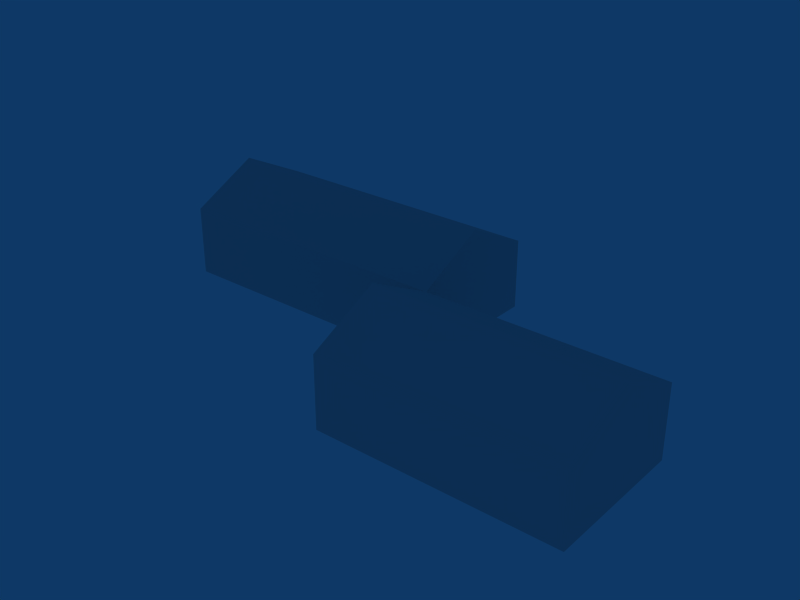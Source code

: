 # Source: ebfn_building_ref_024.blend  (saved by Blender 2.79.0; exported with 4.5.12 LTS)
import bpy
from mathutils import Matrix  # noqa: F401  (used for matrix-valued properties, if any)

bpy.ops.wm.read_factory_settings(use_empty=True)
scene = bpy.context.scene
scene.name = 'Scene'

# ---- collections
col_collection_1 = bpy.data.collections.new('Collection 1'); scene.collection.children.link(col_collection_1)

# ---- materials (node trees are filled in below, after node groups)
mat_material = bpy.data.materials.new('Material')
mat_material.alpha_threshold = 0.0
mat_material.roughness = 0.5

# ---- material node trees

# ---- world
world_world = bpy.data.worlds.new('World'); scene.world = world_world
world_world.color = (0.05656, 0.2208, 0.4)
world_world.use_sun_shadow = False
world_world.sun_shadow_jitter_overblur = 0.0
world_world.cycles.sampling_method = 'NONE'
world_world.cycles.sample_map_resolution = 256

# ---- meshes
me_cube_002 = bpy.data.meshes.new('Cube.002')
me_cube_002.from_pydata([(12.5, 6.0, -1.0), (12.5, -6.0, -1.0), (-12.5, -6.0, -1.0), (-12.5, 6.0, -1.0), (12.5, 6.0, 5.0), (12.5, -6.0, 5.0), (-12.5, -6.0, 5.0), (-12.5, 6.0, 5.0), (12.5, -3.338e-06, 8.0), (-12.5, 9.537e-07, 8.0)], [], [(0, 4, 5, 1), (1, 5, 6, 2), (2, 6, 7, 3), (4, 0, 3, 7), (4, 7, 9, 8), (7, 6, 9), (6, 5, 8, 9), (5, 4, 8)])
_uv = me_cube_002.uv_layers.new(name='UVTex')
_uv.uv.foreach_set('vector', [0.2812, 0.7812, 0.4688, 0.7812, 0.4688, 0.9688, 0.2812, 0.9688, 0.2812, 0.7812, 0.4688, 0.7812, 0.4688, 0.9688, 0.2812, 0.9688, 0.2812, 0.7812, 0.4688, 0.7812, 0.4688, 0.9688, 0.2812, 0.9688, 0.2812, 0.7812, 0.4688, 0.7812, 0.4688, 0.9688, 0.2812, 0.9688, 0.7812, 0.7812, 0.9688, 0.7812, 0.9688, 0.9688, 0.7812, 0.9688, 0.2812, 0.7812, 0.4688, 0.7812, 0.4688, 0.9688, 0.7812, 0.7812, 0.9688, 0.7812, 0.9688, 0.9688, 0.7812, 0.9688, 0.2812, 0.7812, 0.4688, 0.7812, 0.4688, 0.9688])
me_cube_002.materials.append(mat_material)
me_cube_002.use_remesh_preserve_volume = False
me_cube_002.use_remesh_preserve_attributes = False
me_cube_002.use_mirror_vertex_groups = False
me_cube_002.update()
me_cube_001 = bpy.data.meshes.new('Cube.001')
me_cube_001.from_pydata([(10.0, 6.0, -1.0), (10.0, -6.0, -1.0), (-10.0, -6.0, -1.0), (-10.0, 6.0, -1.0), (10.0, 6.0, 5.0), (10.0, -6.0, 5.0), (-10.0, -6.0, 5.0), (-10.0, 6.0, 5.0), (10.0, -3.338e-06, 8.0), (-10.0, 9.537e-07, 8.0)], [], [(0, 4, 5, 1), (1, 5, 6, 2), (2, 6, 7, 3), (4, 0, 3, 7), (4, 7, 9, 8), (7, 6, 9), (6, 5, 8, 9), (5, 4, 8)])
_uv = me_cube_001.uv_layers.new(name='UVTex')
_uv.uv.foreach_set('vector', [0.2812, 0.7812, 0.4688, 0.7812, 0.4688, 0.9688, 0.2812, 0.9688, 0.2812, 0.7812, 0.4688, 0.7812, 0.4688, 0.9688, 0.2812, 0.9688, 0.2812, 0.7812, 0.4688, 0.7812, 0.4688, 0.9688, 0.2812, 0.9688, 0.2812, 0.7812, 0.4688, 0.7812, 0.4688, 0.9688, 0.2812, 0.9688, 0.7812, 0.7812, 0.9688, 0.7812, 0.9688, 0.9688, 0.7812, 0.9688, 0.2812, 0.7812, 0.4688, 0.7812, 0.4688, 0.9688, 0.7812, 0.7812, 0.9688, 0.7812, 0.9688, 0.9688, 0.7812, 0.9688, 0.2812, 0.7812, 0.4688, 0.7812, 0.4688, 0.9688])
me_cube_001.materials.append(mat_material)
me_cube_001.use_remesh_preserve_volume = False
me_cube_001.use_remesh_preserve_attributes = False
me_cube_001.use_mirror_vertex_groups = False
me_cube_001.update()

# ---- objects
ob_cube_001 = bpy.data.objects.new('Cube.001', me_cube_002)
ob_cube = bpy.data.objects.new('Cube', me_cube_001)

# ---- transforms, parenting, visibility, modifiers, constraints
ob_cube_001.location = (-12.47, 6.0, 1.0)
ob_cube_001.lock_rotations_4d = False
ob_cube_001.empty_display_type = 'ARROWS'
ob_cube_001.lineart.crease_threshold = 0.0
ob_cube.location = (10.03, -6.0, 1.0)
ob_cube.lock_rotations_4d = False
ob_cube.empty_display_type = 'ARROWS'
ob_cube.lineart.crease_threshold = 0.0

# ---- collection membership
col_collection_1.objects.link(ob_cube_001)
col_collection_1.objects.link(ob_cube)

# ---- scene / render settings (as saved in the file)
scene.frame_start = 1; scene.frame_end = 250; scene.frame_set(1)
scene.render.engine = 'BLENDER_EEVEE_NEXT'
scene.render.image_settings.file_format = 'JPEG'
scene.render.image_settings.color_mode = 'RGB'
scene.render.image_settings.compression = 90
scene.render.resolution_x = 800
scene.render.resolution_y = 600
scene.render.pixel_aspect_x = 100.0
scene.render.pixel_aspect_y = 100.0
scene.render.fps = 25
scene.render.dither_intensity = 0.0
scene.render.use_compositing = False
scene.render.use_sequencer = False
scene.render.bake_margin = 2
scene.render.bake_bias = 0.0
scene.render.use_stamp_time = False
scene.render.use_stamp_date = False
scene.render.use_stamp_frame = False
scene.render.use_stamp_camera = False
scene.render.use_stamp_scene = False
scene.render.use_stamp_filename = False
scene.render.use_stamp_render_time = False
scene.render.stamp_font_size = 0
scene.cycles.use_denoising = False
scene.cycles.samples = 10
scene.cycles.sampling_pattern = 'TABULATED_SOBOL'
scene.cycles.light_sampling_threshold = 0.0
scene.cycles.use_adaptive_sampling = False
scene.cycles.use_light_tree = False
scene.cycles.blur_glossy = 0.0
scene.cycles.volume_bounces = 1
scene.cycles.pixel_filter_type = 'GAUSSIAN'
scene.cycles.sample_clamp_indirect = 0.0
scene.view_settings.view_transform = 'Raw'
bpy.context.view_layer.update()

# ---- added for rendering (the .blend has no active camera): camera
cam_auto = bpy.data.cameras.new('AutoCamera')
cam_auto.lens = 50.0
cam_auto.sensor_width = 36.0
cam_auto.clip_end = 1000.0
ob_auto_camera = bpy.data.objects.new('AutoCamera', cam_auto)
scene.collection.objects.link(ob_auto_camera)
ob_auto_camera.location = (45.4473, -57.5008, 42.8339)
ob_auto_camera.rotation_euler = (1.09748, -7.21219e-08, 0.694738)
scene.camera = ob_auto_camera
bpy.context.view_layer.update()
